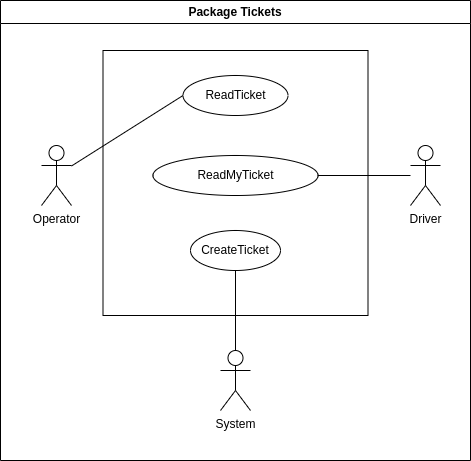

The diagram above was exported from draw.io. Its source (the exported page's mxGraphModel, read from the mxfile embedded in the PNG):
<mxGraphModel dx="53" dy="476" grid="1" gridSize="10" guides="1" tooltips="1" connect="1" arrows="1" fold="1" page="1" pageScale="1" pageWidth="827" pageHeight="1169" math="0" shadow="0">
  <root>
    <mxCell id="0" />
    <mxCell id="1" parent="0" />
    <mxCell id="JKDCdY41CKLGG-gHByBi-1" value="Operator" style="shape=umlActor;verticalLabelPosition=bottom;verticalAlign=top;html=1;outlineConnect=0;container=0;movable=0;resizable=0;rotatable=0;deletable=0;editable=0;locked=1;connectable=0;" vertex="1" parent="1">
      <mxGeometry x="1267" y="755" width="30" height="60" as="geometry" />
    </mxCell>
    <mxCell id="JKDCdY41CKLGG-gHByBi-2" value="&lt;div&gt;Package Tickets&lt;br&gt;&lt;/div&gt;" style="swimlane;whiteSpace=wrap;html=1;container=0;movable=0;resizable=0;rotatable=0;deletable=0;editable=0;locked=1;connectable=0;" vertex="1" parent="1">
      <mxGeometry x="1226" y="610" width="470" height="460" as="geometry">
        <mxRectangle x="140" y="160" width="70" height="30" as="alternateBounds" />
      </mxGeometry>
    </mxCell>
    <mxCell id="JKDCdY41CKLGG-gHByBi-3" value="ReadTicket" style="ellipse;whiteSpace=wrap;html=1;container=0;movable=0;resizable=0;rotatable=0;deletable=0;editable=0;locked=1;connectable=0;" vertex="1" parent="JKDCdY41CKLGG-gHByBi-2">
      <mxGeometry x="182.5" y="75" width="105" height="40" as="geometry" />
    </mxCell>
    <mxCell id="JKDCdY41CKLGG-gHByBi-4" value="ReadMyTicket" style="ellipse;whiteSpace=wrap;html=1;container=0;movable=0;resizable=0;rotatable=0;deletable=0;editable=0;locked=1;connectable=0;" vertex="1" parent="JKDCdY41CKLGG-gHByBi-2">
      <mxGeometry x="152.5" y="155" width="165" height="40" as="geometry" />
    </mxCell>
    <mxCell id="JKDCdY41CKLGG-gHByBi-5" value="CreateTicket" style="ellipse;whiteSpace=wrap;html=1;container=0;movable=0;resizable=0;rotatable=0;deletable=0;editable=0;locked=1;connectable=0;" vertex="1" parent="JKDCdY41CKLGG-gHByBi-2">
      <mxGeometry x="190" y="230" width="90" height="40" as="geometry" />
    </mxCell>
    <mxCell id="JKDCdY41CKLGG-gHByBi-6" value="System" style="shape=umlActor;verticalLabelPosition=bottom;verticalAlign=top;html=1;outlineConnect=0;container=0;movable=0;resizable=0;rotatable=0;deletable=0;editable=0;locked=1;connectable=0;" vertex="1" parent="JKDCdY41CKLGG-gHByBi-2">
      <mxGeometry x="220" y="350" width="30" height="60" as="geometry" />
    </mxCell>
    <mxCell id="JKDCdY41CKLGG-gHByBi-7" style="edgeStyle=none;rounded=0;orthogonalLoop=1;jettySize=auto;html=1;entryX=0.5;entryY=1;entryDx=0;entryDy=0;strokeColor=default;align=center;verticalAlign=middle;fontFamily=Helvetica;fontSize=11;fontColor=default;labelBackgroundColor=default;endArrow=none;endFill=0;movable=0;resizable=0;rotatable=0;deletable=0;editable=0;locked=1;connectable=0;" edge="1" parent="JKDCdY41CKLGG-gHByBi-2" source="JKDCdY41CKLGG-gHByBi-6" target="JKDCdY41CKLGG-gHByBi-5">
      <mxGeometry relative="1" as="geometry" />
    </mxCell>
    <mxCell id="JKDCdY41CKLGG-gHByBi-8" value="" style="whiteSpace=wrap;html=1;aspect=fixed;fillColor=none;container=0;movable=0;resizable=0;rotatable=0;deletable=0;editable=0;locked=1;connectable=0;" vertex="1" parent="JKDCdY41CKLGG-gHByBi-2">
      <mxGeometry x="102.5" y="50" width="265" height="265" as="geometry" />
    </mxCell>
    <mxCell id="JKDCdY41CKLGG-gHByBi-9" style="rounded=0;orthogonalLoop=1;jettySize=auto;html=1;entryX=0;entryY=0.5;entryDx=0;entryDy=0;endArrow=none;endFill=0;movable=0;resizable=0;rotatable=0;deletable=0;editable=0;locked=1;connectable=0;" edge="1" parent="1" source="JKDCdY41CKLGG-gHByBi-1" target="JKDCdY41CKLGG-gHByBi-3">
      <mxGeometry relative="1" as="geometry" />
    </mxCell>
    <mxCell id="JKDCdY41CKLGG-gHByBi-10" value="" style="edgeStyle=none;rounded=0;orthogonalLoop=1;jettySize=auto;html=1;strokeColor=default;align=center;verticalAlign=middle;fontFamily=Helvetica;fontSize=11;fontColor=default;labelBackgroundColor=default;endArrow=none;endFill=0;movable=0;resizable=0;rotatable=0;deletable=0;editable=0;locked=1;connectable=0;" edge="1" parent="1" source="JKDCdY41CKLGG-gHByBi-4" target="JKDCdY41CKLGG-gHByBi-11">
      <mxGeometry relative="1" as="geometry" />
    </mxCell>
    <mxCell id="JKDCdY41CKLGG-gHByBi-11" value="Driver" style="shape=umlActor;verticalLabelPosition=bottom;verticalAlign=top;html=1;outlineConnect=0;container=0;movable=0;resizable=0;rotatable=0;deletable=0;editable=0;locked=1;connectable=0;" vertex="1" parent="1">
      <mxGeometry x="1636" y="755" width="30" height="60" as="geometry" />
    </mxCell>
  </root>
</mxGraphModel>